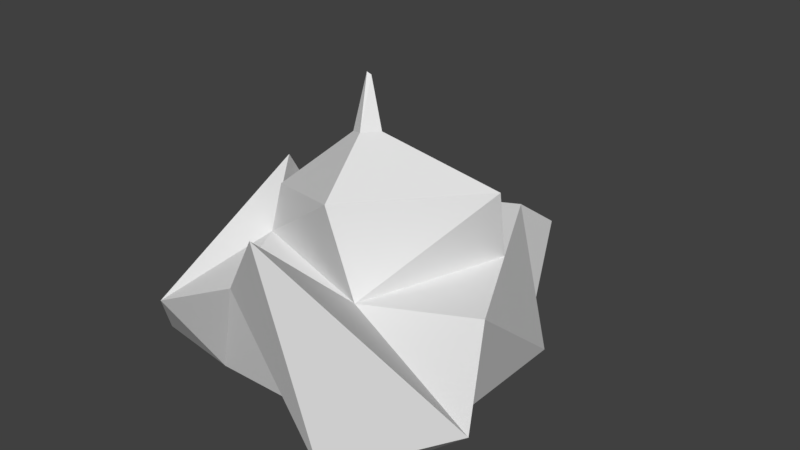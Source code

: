# Source: Miner.blend  (saved by Blender 2.78.0; exported with 4.5.12 LTS)
import bpy
from mathutils import Matrix  # noqa: F401  (used for matrix-valued properties, if any)

bpy.ops.wm.read_factory_settings(use_empty=True)
scene = bpy.context.scene
scene.name = 'Scene'

# ---- collections
col_collection_1 = bpy.data.collections.new('Collection 1'); scene.collection.children.link(col_collection_1)

# ---- world
world_world = bpy.data.worlds.new('World'); scene.world = world_world
world_world.color = (0.05088, 0.05088, 0.05088)
world_world.use_sun_shadow = False
world_world.sun_shadow_jitter_overblur = 0.0
world_world.cycles.sampling_method = 'MANUAL'

# ---- meshes
me_cube_001 = bpy.data.meshes.new('Cube.001')
me_cube_001.from_pydata([(-2.0, -2.0, -1.0), (-2.685, 0.89, 1.285), (-2.0, 2.0, -1.0), (0.89, 2.685, 1.285), (2.0, -2.0, -1.0), (-0.89, -2.685, 1.285), (2.0, 2.0, -1.0), (2.685, -0.89, 1.285), (3.676, -2.6, 0.6284), (0.5021, -3.455, 2.907), (1.515, -3.302, -0.6973), (-3.338, -2.039, -0.7053), (-2.671, 0.4442, 2.021), (-1.817, -3.331, 1.009), (0.89, 3.782, 0.5189), (-0.6017, 3.097, -1.004), (1.045, 3.097, -1.004), (-0.8974, 1.787, 1.285), (1.787, 0.8974, 1.285), (0.8974, -1.787, 1.285), (-1.787, -0.8974, 1.285), (1.908, 0.5177, 2.61), (-1.908, -0.5177, 2.009), (-0.427, 1.881, 1.781), (0.427, -1.881, 2.838), (0.1633, -0.2672, 3.428), (-0.02519, -0.5724, 3.457), (-0.3224, -0.3989, 3.351), (-0.2521, -0.03103, 4.203), (-0.326, -0.05129, 4.243), (-0.3701, -0.02032, 4.176)], [], [(1, 2, 0), (3, 16, 14), (7, 4, 6), (5, 0, 4), (6, 0, 2), (21, 23, 22), (24, 27, 22), (17, 2, 1), (18, 6, 3), (4, 8, 10), (0, 13, 11), (6, 4, 0), (8, 9, 10), (5, 10, 9), (19, 9, 8), (13, 12, 11), (20, 12, 13), (1, 11, 12), (14, 16, 15), (6, 15, 16), (3, 15, 2), (19, 21, 24), (3, 17, 18), (17, 1, 20), (18, 19, 7), (5, 19, 20), (20, 24, 22), (18, 23, 21), (17, 22, 23), (26, 30, 27), (21, 27, 25), (24, 25, 26), (30, 29, 28), (27, 28, 25), (26, 28, 29), (3, 6, 16), (24, 26, 27), (17, 3, 2), (18, 7, 6), (4, 7, 8), (0, 5, 13), (5, 4, 10), (8, 7, 19), (19, 5, 9), (13, 5, 20), (20, 1, 12), (1, 0, 11), (6, 2, 15), (3, 14, 15), (19, 18, 21), (20, 19, 24), (18, 17, 23), (17, 20, 22), (26, 29, 30), (21, 22, 27), (24, 21, 25), (27, 30, 28), (26, 25, 28)])
me_cube_001.use_remesh_preserve_volume = False
me_cube_001.use_remesh_preserve_attributes = False
me_cube_001.use_mirror_vertex_groups = False
me_cube_001.update()

# ---- objects
ob_cube = bpy.data.objects.new('Cube', me_cube_001)

# ---- transforms, parenting, visibility, modifiers, constraints
ob_cube.location = (0.0, 0.0, 1.0)
ob_cube.lineart.crease_threshold = 0.0

# ---- collection membership
col_collection_1.objects.link(ob_cube)

# ---- scene / render settings (as saved in the file)
scene.frame_start = 1; scene.frame_end = 250; scene.frame_set(1)
scene.render.engine = 'BLENDER_EEVEE_NEXT'
scene.render.resolution_percentage = 50
scene.render.dither_intensity = 0.0
scene.cycles.use_denoising = False
scene.cycles.samples = 128
scene.cycles.sampling_pattern = 'TABULATED_SOBOL'
scene.cycles.light_sampling_threshold = 0.0
scene.cycles.use_adaptive_sampling = False
scene.cycles.use_light_tree = False
scene.cycles.blur_glossy = 0.0
scene.cycles.sample_clamp_indirect = 0.0
scene.view_settings.view_transform = 'Standard'
bpy.context.view_layer.update()

# ---- added for rendering (the .blend has no active camera and no usable light): camera, sun
cam_auto = bpy.data.cameras.new('AutoCamera')
cam_auto.lens = 50.0
cam_auto.sensor_width = 36.0
cam_auto.clip_end = 1000.0
ob_auto_camera = bpy.data.objects.new('AutoCamera', cam_auto)
scene.collection.objects.link(ob_auto_camera)
ob_auto_camera.location = (10.6819, -12.4521, 11.0297)
ob_auto_camera.rotation_euler = (1.09748, -7.21219e-08, 0.694738)
scene.camera = ob_auto_camera
light_auto_sun = bpy.data.lights.new('AutoSun', 'SUN')
light_auto_sun.energy = 3.0
light_auto_sun.angle = 0.0523599
ob_auto_sun = bpy.data.objects.new('AutoSun', light_auto_sun)
scene.collection.objects.link(ob_auto_sun)
ob_auto_sun.rotation_euler = (0.872665, 0.174533, 0.523599)
bpy.context.view_layer.update()
